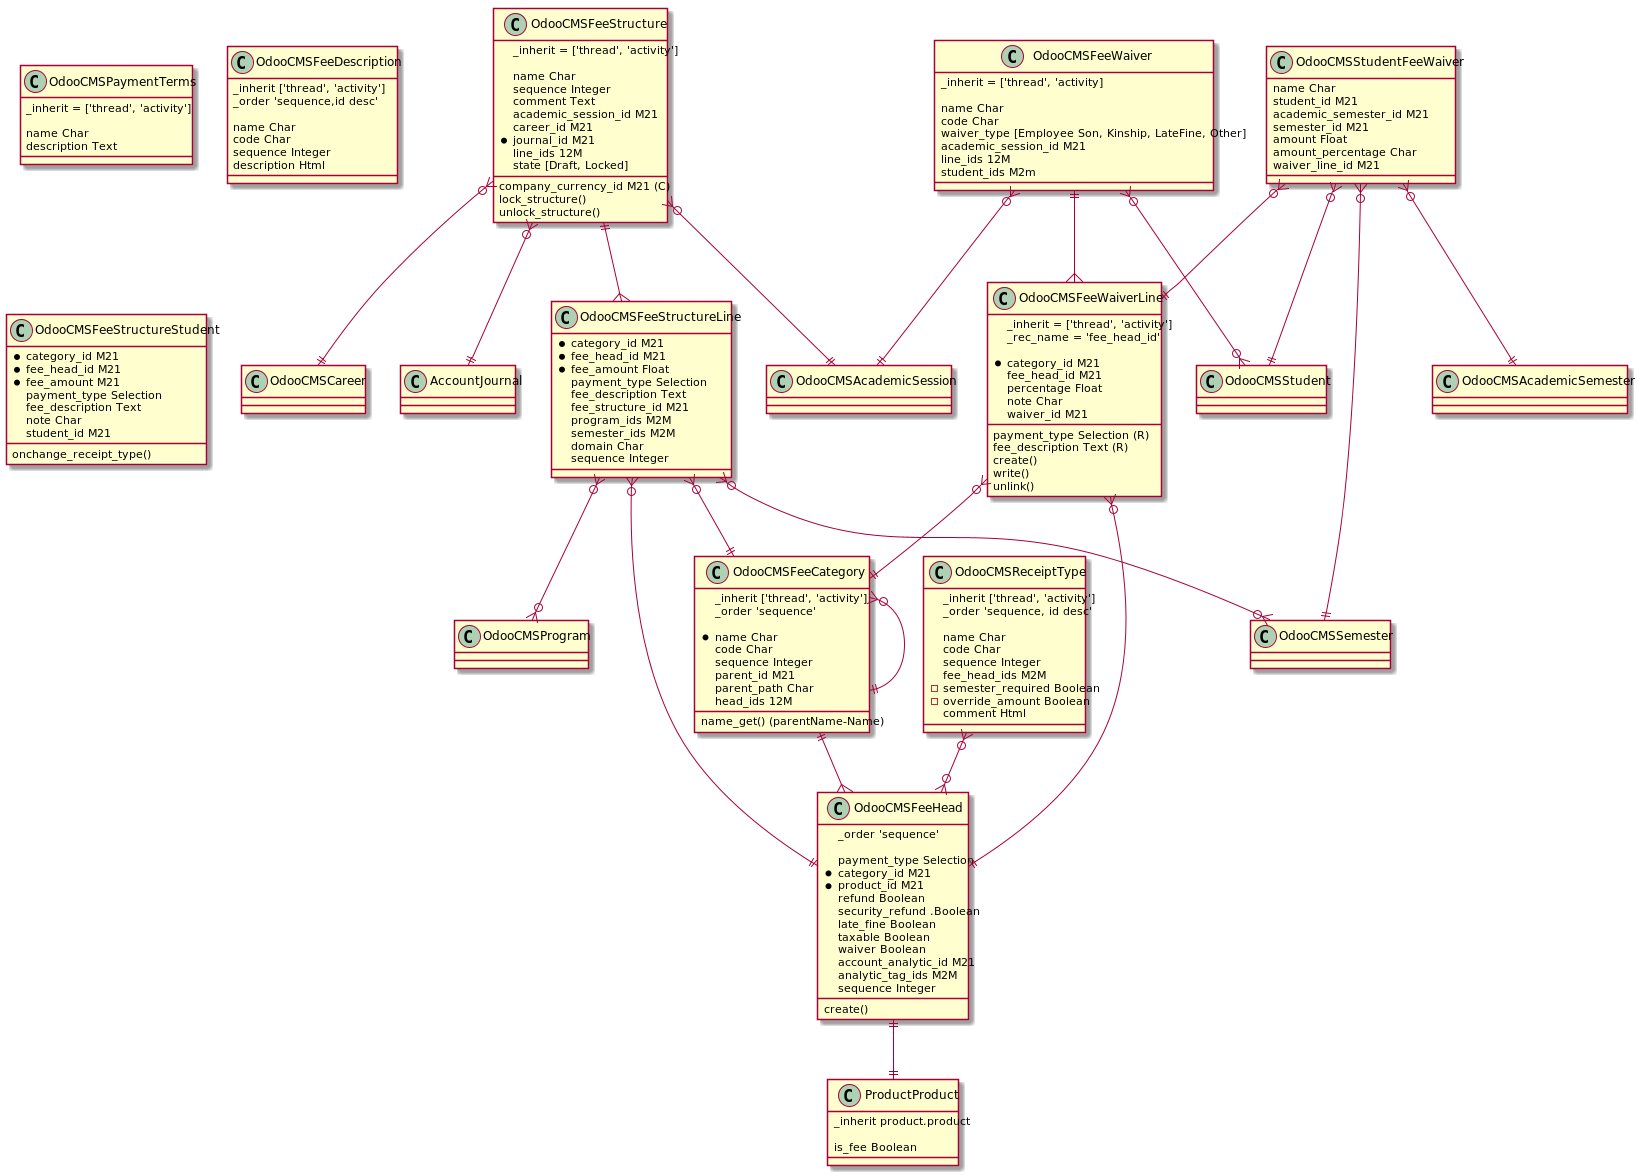

The diagram above was rendered by PlantUML. Its source (embedded in the PNG):
@startuml

class OdooCMSReceiptType {
    _inherit ['thread', 'activity']
    _order 'sequence, id desc'

    name Char
    code Char
    sequence Integer
    fee_head_ids M2M
    -semester_required Boolean
    -override_amount Boolean
    comment Html
}

class OdooCMSPaymentTerms{
    _inherit = ['thread', 'activity']

    name Char
    description Text
}

class OdooCMSFeeDescription{
    _inherit ['thread', 'activity']
    _order 'sequence,id desc'

    name Char
    code Char
    sequence Integer
    description Html
}

class OdooCMSFeeCategory{
    _inherit ['thread', 'activity']
    _order 'sequence'

    *name Char
    code Char
    sequence Integer
    parent_id M21
    parent_path Char
    head_ids 12M
    name_get() (parentName-Name)
}

class ProductProduct{
    _inherit product.product

    is_fee Boolean
}

class OdooCMSFeeHead{
    _order 'sequence'

    payment_type Selection
    *category_id M21
    *product_id M21
    refund Boolean
    security_refund .Boolean
    late_fine Boolean
    taxable Boolean
    waiver Boolean
    account_analytic_id M21
    analytic_tag_ids M2M
    sequence Integer

    create()
}

class OdooCMSFeeStructure{
    _inherit = ['thread', 'activity']

    company_currency_id M21 (C)
    name Char
    sequence Integer
    comment Text
    academic_session_id M21
    career_id M21
    *journal_id M21
    line_ids 12M
    state [Draft, Locked]
    lock_structure()
    unlock_structure()
}

class OdooCMSFeeStructureLine{
    *category_id M21
    *fee_head_id M21
    *fee_amount Float
    payment_type Selection
    fee_description Text
    fee_structure_id M21
    program_ids M2M
    semester_ids M2M
    domain Char
    sequence Integer
}

class OdooCMSFeeStructureStudent{
    *category_id M21
    *fee_head_id M21
    *fee_amount M21
    payment_type Selection
    fee_description Text
    note Char
    student_id M21
    onchange_receipt_type()
}

class OdooCMSFeeWaiver{
    _inherit = ['thread', 'activity]

    name Char
    code Char
    waiver_type [Employee Son, Kinship, LateFine, Other]
    academic_session_id M21
    line_ids 12M
    student_ids M2m
}


class OdooCMSFeeWaiverLine{
    _inherit = ['thread', 'activity']
    _rec_name = 'fee_head_id'

    *category_id M21
    fee_head_id M21
    percentage Float
    payment_type Selection (R)
    fee_description Text (R)
    note Char
    waiver_id M21

    create()
    write()
    unlink()
}

class OdooCMSStudentFeeWaiver{
    name Char
    student_id M21
    academic_semester_id M21
    semester_id M21
    amount Float
    amount_percentage Char
    waiver_line_id M21
}



OdooCMSReceiptType }o--o{ OdooCMSFeeHead
OdooCMSFeeCategory ||--{ OdooCMSFeeHead
OdooCMSFeeCategory }o--|| OdooCMSFeeCategory

OdooCMSFeeHead ||--|| ProductProduct

OdooCMSFeeStructure }o--|| OdooCMSAcademicSession
OdooCMSFeeStructure }o--|| OdooCMSCareer
OdooCMSFeeStructure }o--|| AccountJournal
OdooCMSFeeStructure ||--{ OdooCMSFeeStructureLine

OdooCMSFeeStructureLine }o--|| OdooCMSFeeCategory
OdooCMSFeeStructureLine }o--|| OdooCMSFeeHead

OdooCMSFeeStructureLine }o--o{ OdooCMSProgram
OdooCMSFeeStructureLine }o--o{ OdooCMSSemester

OdooCMSFeeWaiver }o--|| OdooCMSAcademicSession
OdooCMSFeeWaiver ||--{ OdooCMSFeeWaiverLine
OdooCMSFeeWaiver }o--o{ OdooCMSStudent

OdooCMSFeeWaiverLine }o--|| OdooCMSFeeCategory
OdooCMSFeeWaiverLine }o--|| OdooCMSFeeHead

OdooCMSStudentFeeWaiver }o--|| OdooCMSStudent
OdooCMSStudentFeeWaiver }o--|| OdooCMSAcademicSemester
OdooCMSStudentFeeWaiver }o--|| OdooCMSSemester
OdooCMSStudentFeeWaiver }o--|| OdooCMSFeeWaiverLine
@enduml